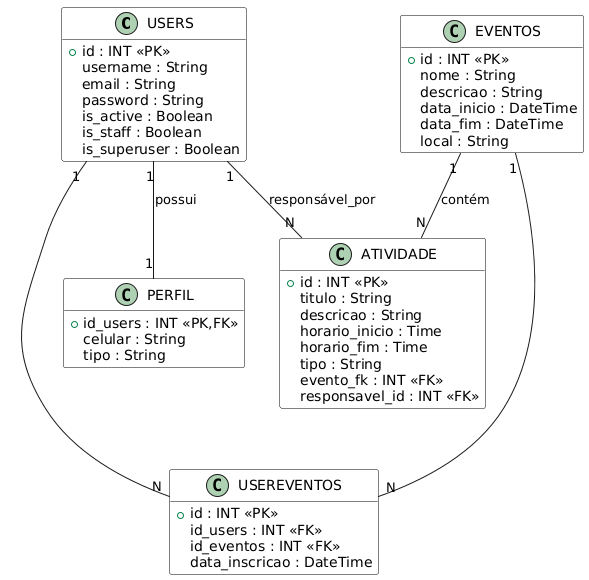

The diagram above was rendered by PlantUML. Its source (embedded in the PNG):
@startuml
hide methods
hide stereotypes

skinparam class {
    BackgroundColor #ffffff
    BorderColor #000000
}

' ============================
' ENTIDADES
' ============================

class USERS {
    + id : INT <<PK>>
    username : String
    email : String
    password : String
    is_active : Boolean
    is_staff : Boolean
    is_superuser : Boolean
}

class PERFIL {
    + id_users : INT <<PK,FK>>
    celular : String
    tipo : String
}

class EVENTOS {
    + id : INT <<PK>>
    nome : String
    descricao : String
    data_inicio : DateTime
    data_fim : DateTime
    local : String
}

class ATIVIDADE {
    + id : INT <<PK>>
    titulo : String
    descricao : String
    horario_inicio : Time
    horario_fim : Time
    tipo : String
    evento_fk : INT <<FK>>
    responsavel_id : INT <<FK>>
}

class USEREVENTOS {
    + id : INT <<PK>>
    id_users : INT <<FK>>
    id_eventos : INT <<FK>>
    data_inscricao : DateTime
}

' ============================
' RELACIONAMENTOS (Crow's Foot)
' ============================

' 1:1 USERS — PERFIL
USERS "1" -- "1" PERFIL : possui

' 1:N EVENTOS — ATIVIDADE
EVENTOS "1" -- "N" ATIVIDADE : contém

' 1:N USERS — ATIVIDADE (responsável)
USERS "1" -- "N" ATIVIDADE : responsável_por

' N:N USERS — EVENTOS via USEREVENTOS
USERS "1" --- "N" USEREVENTOS
EVENTOS "1" -- "N" USEREVENTOS
@enduml